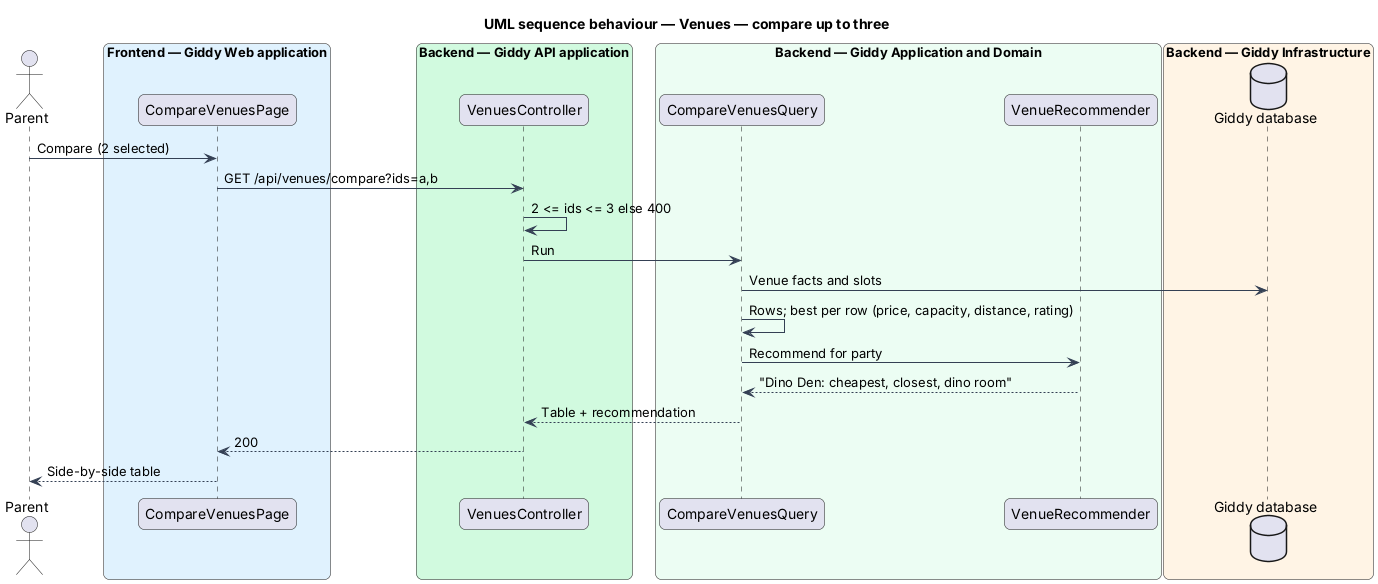

The diagram above was rendered by PlantUML. Its source (embedded in the PNG):
@startuml
title UML sequence behaviour — Venues — compare up to three
skinparam backgroundColor #FFFFFF
skinparam shadowing false
skinparam roundcorner 12
skinparam defaultFontName Arial
skinparam ArrowColor #344054
skinparam rectangle {
  BorderColor #344054
  FontColor #101828
}
skinparam package {
  BorderColor #667085
  FontColor #101828
  BackgroundColor #F9FAFB
}
actor "Parent" as actor
box "Frontend — Giddy Web application" #E0F2FE
  participant "CompareVenuesPage" as page
end box
box "Backend — Giddy API application" #D1FADF
  participant "VenuesController" as ctrl
end box
box "Backend — Giddy Application and Domain" #ECFDF3
  participant "CompareVenuesQuery" as cmp
  participant "VenueRecommender" as rec
end box
box "Backend — Giddy Infrastructure" #FFF4E5
  database "Giddy database" as db
end box
actor -> page : Compare (2 selected)
page -> ctrl : GET /api/venues/compare?ids=a,b
ctrl -> ctrl : 2 <= ids <= 3 else 400
ctrl -> cmp : Run
cmp -> db : Venue facts and slots
cmp -> cmp : Rows; best per row (price, capacity, distance, rating)
cmp -> rec : Recommend for party
rec --> cmp : "Dino Den: cheapest, closest, dino room"
cmp --> ctrl : Table + recommendation
ctrl --> page : 200
page --> actor : Side-by-side table
@enduml